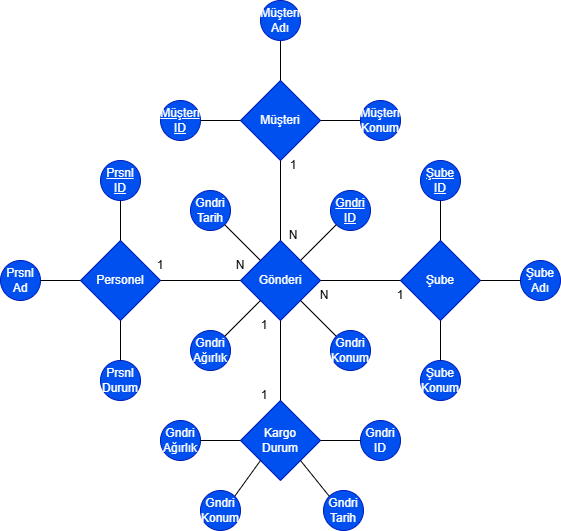

The diagram above was exported from draw.io. Its source (the exported page's mxGraphModel, read from the mxfile embedded in the PNG):
<mxGraphModel dx="1105" dy="632" grid="1" gridSize="10" guides="1" tooltips="1" connect="1" arrows="1" fold="1" page="1" pageScale="1" pageWidth="827" pageHeight="1169" math="0" shadow="0">
  <root>
    <mxCell id="0" />
    <mxCell id="1" parent="0" />
    <mxCell id="Pg6xA25eOzWeHbM95cW6-50" value="Gönderi" style="rhombus;whiteSpace=wrap;html=1;fillColor=#0050ef;fontColor=#ffffff;strokeColor=#001DBC;" vertex="1" parent="1">
      <mxGeometry x="360" y="560" width="80" height="80" as="geometry" />
    </mxCell>
    <mxCell id="Pg6xA25eOzWeHbM95cW6-52" value="Müşteri" style="rhombus;whiteSpace=wrap;html=1;fillColor=#0050ef;fontColor=#ffffff;strokeColor=#001DBC;" vertex="1" parent="1">
      <mxGeometry x="360" y="400" width="80" height="80" as="geometry" />
    </mxCell>
    <mxCell id="Pg6xA25eOzWeHbM95cW6-53" value="Şube" style="rhombus;whiteSpace=wrap;html=1;fillColor=#0050ef;fontColor=#ffffff;strokeColor=#001DBC;" vertex="1" parent="1">
      <mxGeometry x="520" y="560" width="80" height="80" as="geometry" />
    </mxCell>
    <mxCell id="Pg6xA25eOzWeHbM95cW6-54" value="Personel" style="rhombus;whiteSpace=wrap;html=1;fillColor=#0050ef;fontColor=#ffffff;strokeColor=#001DBC;" vertex="1" parent="1">
      <mxGeometry x="200" y="560" width="80" height="80" as="geometry" />
    </mxCell>
    <mxCell id="Pg6xA25eOzWeHbM95cW6-55" value="Kargo&lt;div&gt;Durum&lt;/div&gt;" style="rhombus;whiteSpace=wrap;html=1;fillColor=#0050ef;fontColor=#ffffff;strokeColor=#001DBC;" vertex="1" parent="1">
      <mxGeometry x="360" y="720" width="80" height="80" as="geometry" />
    </mxCell>
    <mxCell id="Pg6xA25eOzWeHbM95cW6-56" value="" style="endArrow=none;html=1;rounded=0;entryX=0;entryY=0.5;entryDx=0;entryDy=0;exitX=1;exitY=0.5;exitDx=0;exitDy=0;" edge="1" parent="1" source="Pg6xA25eOzWeHbM95cW6-50" target="Pg6xA25eOzWeHbM95cW6-53">
      <mxGeometry width="50" height="50" relative="1" as="geometry">
        <mxPoint x="390" y="630" as="sourcePoint" />
        <mxPoint x="440" y="580" as="targetPoint" />
      </mxGeometry>
    </mxCell>
    <mxCell id="Pg6xA25eOzWeHbM95cW6-58" value="" style="endArrow=none;html=1;rounded=0;exitX=0.5;exitY=0;exitDx=0;exitDy=0;" edge="1" parent="1" source="Pg6xA25eOzWeHbM95cW6-50" target="Pg6xA25eOzWeHbM95cW6-52">
      <mxGeometry width="50" height="50" relative="1" as="geometry">
        <mxPoint x="430" y="530" as="sourcePoint" />
        <mxPoint x="510" y="530" as="targetPoint" />
      </mxGeometry>
    </mxCell>
    <mxCell id="Pg6xA25eOzWeHbM95cW6-59" value="" style="endArrow=none;html=1;rounded=0;entryX=0;entryY=0.5;entryDx=0;entryDy=0;exitX=1;exitY=0.5;exitDx=0;exitDy=0;" edge="1" parent="1" source="Pg6xA25eOzWeHbM95cW6-54" target="Pg6xA25eOzWeHbM95cW6-50">
      <mxGeometry width="50" height="50" relative="1" as="geometry">
        <mxPoint x="320" y="580" as="sourcePoint" />
        <mxPoint x="400" y="580" as="targetPoint" />
      </mxGeometry>
    </mxCell>
    <mxCell id="Pg6xA25eOzWeHbM95cW6-60" value="" style="endArrow=none;html=1;rounded=0;entryX=0.5;entryY=1;entryDx=0;entryDy=0;exitX=0.5;exitY=0;exitDx=0;exitDy=0;" edge="1" parent="1" source="Pg6xA25eOzWeHbM95cW6-55" target="Pg6xA25eOzWeHbM95cW6-50">
      <mxGeometry width="50" height="50" relative="1" as="geometry">
        <mxPoint x="390" y="670" as="sourcePoint" />
        <mxPoint x="470" y="670" as="targetPoint" />
      </mxGeometry>
    </mxCell>
    <mxCell id="Pg6xA25eOzWeHbM95cW6-61" value="1" style="text;html=1;whiteSpace=wrap;strokeColor=none;fillColor=none;align=center;verticalAlign=middle;rounded=0;" vertex="1" parent="1">
      <mxGeometry x="354" y="630" width="60" height="30" as="geometry" />
    </mxCell>
    <mxCell id="Pg6xA25eOzWeHbM95cW6-62" value="1" style="text;html=1;whiteSpace=wrap;strokeColor=none;fillColor=none;align=center;verticalAlign=middle;rounded=0;" vertex="1" parent="1">
      <mxGeometry x="354" y="700" width="60" height="30" as="geometry" />
    </mxCell>
    <mxCell id="Pg6xA25eOzWeHbM95cW6-63" value="1" style="text;html=1;whiteSpace=wrap;strokeColor=none;fillColor=none;align=center;verticalAlign=middle;rounded=0;" vertex="1" parent="1">
      <mxGeometry x="250" y="570" width="60" height="30" as="geometry" />
    </mxCell>
    <mxCell id="Pg6xA25eOzWeHbM95cW6-64" value="N" style="text;html=1;whiteSpace=wrap;strokeColor=none;fillColor=none;align=center;verticalAlign=middle;rounded=0;" vertex="1" parent="1">
      <mxGeometry x="330" y="570" width="60" height="30" as="geometry" />
    </mxCell>
    <mxCell id="Pg6xA25eOzWeHbM95cW6-65" value="1" style="text;html=1;whiteSpace=wrap;strokeColor=none;fillColor=none;align=center;verticalAlign=middle;rounded=0;" vertex="1" parent="1">
      <mxGeometry x="383" y="470" width="60" height="30" as="geometry" />
    </mxCell>
    <mxCell id="Pg6xA25eOzWeHbM95cW6-66" value="N" style="text;html=1;whiteSpace=wrap;strokeColor=none;fillColor=none;align=center;verticalAlign=middle;rounded=0;" vertex="1" parent="1">
      <mxGeometry x="383" y="540" width="60" height="30" as="geometry" />
    </mxCell>
    <mxCell id="Pg6xA25eOzWeHbM95cW6-67" value="1" style="text;html=1;whiteSpace=wrap;strokeColor=none;fillColor=none;align=center;verticalAlign=middle;rounded=0;" vertex="1" parent="1">
      <mxGeometry x="490" y="600" width="60" height="30" as="geometry" />
    </mxCell>
    <mxCell id="Pg6xA25eOzWeHbM95cW6-68" value="N" style="text;html=1;whiteSpace=wrap;strokeColor=none;fillColor=none;align=center;verticalAlign=middle;rounded=0;" vertex="1" parent="1">
      <mxGeometry x="414" y="600" width="60" height="30" as="geometry" />
    </mxCell>
    <mxCell id="Pg6xA25eOzWeHbM95cW6-73" value="" style="endArrow=none;html=1;rounded=0;exitX=1;exitY=0.5;exitDx=0;exitDy=0;entryX=0;entryY=0.5;entryDx=0;entryDy=0;" edge="1" parent="1" source="Pg6xA25eOzWeHbM95cW6-77" target="Pg6xA25eOzWeHbM95cW6-52">
      <mxGeometry width="50" height="50" relative="1" as="geometry">
        <mxPoint x="320" y="440" as="sourcePoint" />
        <mxPoint x="400" y="420" as="targetPoint" />
      </mxGeometry>
    </mxCell>
    <mxCell id="Pg6xA25eOzWeHbM95cW6-74" value="" style="endArrow=none;html=1;rounded=0;exitX=0.5;exitY=0;exitDx=0;exitDy=0;entryX=0.5;entryY=1;entryDx=0;entryDy=0;" edge="1" parent="1" source="Pg6xA25eOzWeHbM95cW6-52" target="Pg6xA25eOzWeHbM95cW6-79">
      <mxGeometry width="50" height="50" relative="1" as="geometry">
        <mxPoint x="350" y="470" as="sourcePoint" />
        <mxPoint x="400" y="360" as="targetPoint" />
      </mxGeometry>
    </mxCell>
    <mxCell id="Pg6xA25eOzWeHbM95cW6-75" value="" style="endArrow=none;html=1;rounded=0;exitX=1;exitY=0.5;exitDx=0;exitDy=0;entryX=0;entryY=0.5;entryDx=0;entryDy=0;" edge="1" parent="1" source="Pg6xA25eOzWeHbM95cW6-52" target="Pg6xA25eOzWeHbM95cW6-80">
      <mxGeometry width="50" height="50" relative="1" as="geometry">
        <mxPoint x="350" y="470" as="sourcePoint" />
        <mxPoint x="480" y="440" as="targetPoint" />
      </mxGeometry>
    </mxCell>
    <mxCell id="Pg6xA25eOzWeHbM95cW6-77" value="&lt;u&gt;Müşteri&lt;/u&gt;&lt;div&gt;&lt;u&gt;ID&lt;/u&gt;&lt;/div&gt;" style="ellipse;whiteSpace=wrap;html=1;aspect=fixed;fillColor=#0050ef;fontColor=#ffffff;strokeColor=#001DBC;" vertex="1" parent="1">
      <mxGeometry x="280" y="420" width="40" height="40" as="geometry" />
    </mxCell>
    <mxCell id="Pg6xA25eOzWeHbM95cW6-79" value="Müşteri&lt;div&gt;Adı&lt;/div&gt;" style="ellipse;whiteSpace=wrap;html=1;aspect=fixed;fillColor=#0050ef;fontColor=#ffffff;strokeColor=#001DBC;" vertex="1" parent="1">
      <mxGeometry x="380" y="320" width="40" height="40" as="geometry" />
    </mxCell>
    <mxCell id="Pg6xA25eOzWeHbM95cW6-80" value="Müşteri&lt;div&gt;Konum&lt;/div&gt;" style="ellipse;whiteSpace=wrap;html=1;aspect=fixed;fillColor=#0050ef;fontColor=#ffffff;strokeColor=#001DBC;" vertex="1" parent="1">
      <mxGeometry x="480" y="420" width="40" height="40" as="geometry" />
    </mxCell>
    <mxCell id="Pg6xA25eOzWeHbM95cW6-82" value="&lt;u&gt;Şube&lt;br&gt;&lt;/u&gt;&lt;div&gt;&lt;u&gt;ID&lt;/u&gt;&lt;/div&gt;" style="ellipse;whiteSpace=wrap;html=1;aspect=fixed;fillColor=#0050ef;fontColor=#ffffff;strokeColor=#001DBC;" vertex="1" parent="1">
      <mxGeometry x="540" y="480" width="40" height="40" as="geometry" />
    </mxCell>
    <mxCell id="Pg6xA25eOzWeHbM95cW6-83" value="Şube&lt;div&gt;Adı&lt;/div&gt;" style="ellipse;whiteSpace=wrap;html=1;aspect=fixed;fillColor=#0050ef;fontColor=#ffffff;strokeColor=#001DBC;" vertex="1" parent="1">
      <mxGeometry x="640" y="580" width="40" height="40" as="geometry" />
    </mxCell>
    <mxCell id="Pg6xA25eOzWeHbM95cW6-85" value="Şube&lt;div&gt;Konum&lt;/div&gt;" style="ellipse;whiteSpace=wrap;html=1;aspect=fixed;fillColor=#0050ef;fontColor=#ffffff;strokeColor=#001DBC;" vertex="1" parent="1">
      <mxGeometry x="540" y="680" width="40" height="40" as="geometry" />
    </mxCell>
    <mxCell id="Pg6xA25eOzWeHbM95cW6-86" value="&lt;u&gt;Prsnl&lt;br&gt;&lt;/u&gt;&lt;div&gt;&lt;u&gt;ID&lt;/u&gt;&lt;/div&gt;" style="ellipse;whiteSpace=wrap;html=1;aspect=fixed;fillColor=#0050ef;fontColor=#ffffff;strokeColor=#001DBC;" vertex="1" parent="1">
      <mxGeometry x="220" y="480" width="40" height="40" as="geometry" />
    </mxCell>
    <mxCell id="Pg6xA25eOzWeHbM95cW6-87" value="Prsnl&lt;div&gt;Ad&lt;/div&gt;" style="ellipse;whiteSpace=wrap;html=1;aspect=fixed;fillColor=#0050ef;fontColor=#ffffff;strokeColor=#001DBC;" vertex="1" parent="1">
      <mxGeometry x="120" y="580" width="40" height="40" as="geometry" />
    </mxCell>
    <mxCell id="Pg6xA25eOzWeHbM95cW6-88" value="Prsnl&lt;div&gt;Durum&lt;/div&gt;" style="ellipse;whiteSpace=wrap;html=1;aspect=fixed;fillColor=#0050ef;fontColor=#ffffff;strokeColor=#001DBC;" vertex="1" parent="1">
      <mxGeometry x="220" y="680" width="40" height="40" as="geometry" />
    </mxCell>
    <mxCell id="Pg6xA25eOzWeHbM95cW6-89" value="" style="endArrow=none;html=1;rounded=0;exitX=0.5;exitY=0;exitDx=0;exitDy=0;entryX=0.5;entryY=1;entryDx=0;entryDy=0;" edge="1" parent="1" source="Pg6xA25eOzWeHbM95cW6-53" target="Pg6xA25eOzWeHbM95cW6-82">
      <mxGeometry width="50" height="50" relative="1" as="geometry">
        <mxPoint x="370" y="620" as="sourcePoint" />
        <mxPoint x="420" y="570" as="targetPoint" />
      </mxGeometry>
    </mxCell>
    <mxCell id="Pg6xA25eOzWeHbM95cW6-90" value="" style="endArrow=none;html=1;rounded=0;exitX=1;exitY=0.5;exitDx=0;exitDy=0;entryX=0;entryY=0.5;entryDx=0;entryDy=0;" edge="1" parent="1" source="Pg6xA25eOzWeHbM95cW6-53" target="Pg6xA25eOzWeHbM95cW6-83">
      <mxGeometry width="50" height="50" relative="1" as="geometry">
        <mxPoint x="370" y="620" as="sourcePoint" />
        <mxPoint x="420" y="570" as="targetPoint" />
      </mxGeometry>
    </mxCell>
    <mxCell id="Pg6xA25eOzWeHbM95cW6-91" value="" style="endArrow=none;html=1;rounded=0;entryX=0.5;entryY=1;entryDx=0;entryDy=0;exitX=0.5;exitY=0;exitDx=0;exitDy=0;" edge="1" parent="1" source="Pg6xA25eOzWeHbM95cW6-85" target="Pg6xA25eOzWeHbM95cW6-53">
      <mxGeometry width="50" height="50" relative="1" as="geometry">
        <mxPoint x="370" y="620" as="sourcePoint" />
        <mxPoint x="420" y="570" as="targetPoint" />
      </mxGeometry>
    </mxCell>
    <mxCell id="Pg6xA25eOzWeHbM95cW6-92" value="" style="endArrow=none;html=1;rounded=0;entryX=0.5;entryY=1;entryDx=0;entryDy=0;exitX=0.5;exitY=0;exitDx=0;exitDy=0;" edge="1" parent="1" source="Pg6xA25eOzWeHbM95cW6-54" target="Pg6xA25eOzWeHbM95cW6-86">
      <mxGeometry width="50" height="50" relative="1" as="geometry">
        <mxPoint x="370" y="620" as="sourcePoint" />
        <mxPoint x="420" y="570" as="targetPoint" />
      </mxGeometry>
    </mxCell>
    <mxCell id="Pg6xA25eOzWeHbM95cW6-93" value="" style="endArrow=none;html=1;rounded=0;exitX=0.5;exitY=0;exitDx=0;exitDy=0;entryX=0.5;entryY=1;entryDx=0;entryDy=0;" edge="1" parent="1" source="Pg6xA25eOzWeHbM95cW6-88" target="Pg6xA25eOzWeHbM95cW6-54">
      <mxGeometry width="50" height="50" relative="1" as="geometry">
        <mxPoint x="370" y="620" as="sourcePoint" />
        <mxPoint x="420" y="570" as="targetPoint" />
      </mxGeometry>
    </mxCell>
    <mxCell id="Pg6xA25eOzWeHbM95cW6-94" value="" style="endArrow=none;html=1;rounded=0;entryX=1;entryY=0.5;entryDx=0;entryDy=0;exitX=0;exitY=0.5;exitDx=0;exitDy=0;" edge="1" parent="1" source="Pg6xA25eOzWeHbM95cW6-54" target="Pg6xA25eOzWeHbM95cW6-87">
      <mxGeometry width="50" height="50" relative="1" as="geometry">
        <mxPoint x="370" y="620" as="sourcePoint" />
        <mxPoint x="420" y="570" as="targetPoint" />
      </mxGeometry>
    </mxCell>
    <mxCell id="Pg6xA25eOzWeHbM95cW6-95" value="&lt;u&gt;Gndri&lt;br&gt;&lt;/u&gt;&lt;div&gt;&lt;u&gt;ID&lt;/u&gt;&lt;/div&gt;" style="ellipse;whiteSpace=wrap;html=1;aspect=fixed;fillColor=#0050ef;fontColor=#ffffff;strokeColor=#001DBC;" vertex="1" parent="1">
      <mxGeometry x="450" y="510" width="40" height="40" as="geometry" />
    </mxCell>
    <mxCell id="Pg6xA25eOzWeHbM95cW6-96" value="Gndri&lt;div&gt;Tarih&lt;/div&gt;" style="ellipse;whiteSpace=wrap;html=1;aspect=fixed;fillColor=#0050ef;fontColor=#ffffff;strokeColor=#001DBC;" vertex="1" parent="1">
      <mxGeometry x="310" y="510" width="40" height="40" as="geometry" />
    </mxCell>
    <mxCell id="Pg6xA25eOzWeHbM95cW6-97" value="" style="endArrow=none;html=1;rounded=0;entryX=0;entryY=1;entryDx=0;entryDy=0;exitX=1;exitY=0;exitDx=0;exitDy=0;" edge="1" parent="1" source="Pg6xA25eOzWeHbM95cW6-50" target="Pg6xA25eOzWeHbM95cW6-95">
      <mxGeometry width="50" height="50" relative="1" as="geometry">
        <mxPoint x="420" y="580" as="sourcePoint" />
        <mxPoint x="370" y="640" as="targetPoint" />
      </mxGeometry>
    </mxCell>
    <mxCell id="Pg6xA25eOzWeHbM95cW6-98" value="" style="endArrow=none;html=1;rounded=0;entryX=1;entryY=1;entryDx=0;entryDy=0;exitX=0;exitY=0;exitDx=0;exitDy=0;" edge="1" parent="1" source="Pg6xA25eOzWeHbM95cW6-50" target="Pg6xA25eOzWeHbM95cW6-96">
      <mxGeometry width="50" height="50" relative="1" as="geometry">
        <mxPoint x="380" y="550" as="sourcePoint" />
        <mxPoint x="370" y="640" as="targetPoint" />
      </mxGeometry>
    </mxCell>
    <mxCell id="Pg6xA25eOzWeHbM95cW6-99" value="Gndri&lt;div&gt;Konum&lt;/div&gt;" style="ellipse;whiteSpace=wrap;html=1;aspect=fixed;fillColor=#0050ef;fontColor=#ffffff;strokeColor=#001DBC;" vertex="1" parent="1">
      <mxGeometry x="450" y="650" width="40" height="40" as="geometry" />
    </mxCell>
    <mxCell id="Pg6xA25eOzWeHbM95cW6-100" value="" style="endArrow=none;html=1;rounded=0;entryX=0;entryY=0;entryDx=0;entryDy=0;exitX=1;exitY=1;exitDx=0;exitDy=0;" edge="1" parent="1" source="Pg6xA25eOzWeHbM95cW6-50" target="Pg6xA25eOzWeHbM95cW6-99">
      <mxGeometry width="50" height="50" relative="1" as="geometry">
        <mxPoint x="420" y="650" as="sourcePoint" />
        <mxPoint x="390" y="530" as="targetPoint" />
      </mxGeometry>
    </mxCell>
    <mxCell id="Pg6xA25eOzWeHbM95cW6-101" value="Gndri&lt;div&gt;Ağırlık&lt;/div&gt;" style="ellipse;whiteSpace=wrap;html=1;aspect=fixed;fillColor=#0050ef;fontColor=#ffffff;strokeColor=#001DBC;" vertex="1" parent="1">
      <mxGeometry x="310" y="650" width="40" height="40" as="geometry" />
    </mxCell>
    <mxCell id="Pg6xA25eOzWeHbM95cW6-102" value="" style="endArrow=none;html=1;rounded=0;entryX=0;entryY=1;entryDx=0;entryDy=0;exitX=1;exitY=0;exitDx=0;exitDy=0;" edge="1" parent="1" source="Pg6xA25eOzWeHbM95cW6-101" target="Pg6xA25eOzWeHbM95cW6-50">
      <mxGeometry width="50" height="50" relative="1" as="geometry">
        <mxPoint x="350" y="690" as="sourcePoint" />
        <mxPoint x="400" y="640" as="targetPoint" />
      </mxGeometry>
    </mxCell>
    <mxCell id="Pg6xA25eOzWeHbM95cW6-103" value="Gndri&lt;br&gt;&lt;div&gt;ID&lt;/div&gt;" style="ellipse;whiteSpace=wrap;html=1;aspect=fixed;fillColor=#0050ef;fontColor=#ffffff;strokeColor=#001DBC;" vertex="1" parent="1">
      <mxGeometry x="480" y="740" width="40" height="40" as="geometry" />
    </mxCell>
    <mxCell id="Pg6xA25eOzWeHbM95cW6-104" value="Gndri&lt;div&gt;Tarih&lt;/div&gt;" style="ellipse;whiteSpace=wrap;html=1;aspect=fixed;fillColor=#0050ef;fontColor=#ffffff;strokeColor=#001DBC;" vertex="1" parent="1">
      <mxGeometry x="443" y="810" width="40" height="40" as="geometry" />
    </mxCell>
    <mxCell id="Pg6xA25eOzWeHbM95cW6-105" value="Gndri&lt;div&gt;Konum&lt;/div&gt;" style="ellipse;whiteSpace=wrap;html=1;aspect=fixed;fillColor=#0050ef;fontColor=#ffffff;strokeColor=#001DBC;" vertex="1" parent="1">
      <mxGeometry x="320" y="810" width="40" height="40" as="geometry" />
    </mxCell>
    <mxCell id="Pg6xA25eOzWeHbM95cW6-106" value="Gndri&lt;div&gt;Ağırlık&lt;/div&gt;" style="ellipse;whiteSpace=wrap;html=1;aspect=fixed;fillColor=#0050ef;fontColor=#ffffff;strokeColor=#001DBC;" vertex="1" parent="1">
      <mxGeometry x="280" y="740" width="40" height="40" as="geometry" />
    </mxCell>
    <mxCell id="Pg6xA25eOzWeHbM95cW6-107" value="" style="endArrow=none;html=1;rounded=0;entryX=0;entryY=0.5;entryDx=0;entryDy=0;exitX=1;exitY=0.5;exitDx=0;exitDy=0;" edge="1" parent="1" source="Pg6xA25eOzWeHbM95cW6-55" target="Pg6xA25eOzWeHbM95cW6-103">
      <mxGeometry width="50" height="50" relative="1" as="geometry">
        <mxPoint x="350" y="690" as="sourcePoint" />
        <mxPoint x="400" y="640" as="targetPoint" />
      </mxGeometry>
    </mxCell>
    <mxCell id="Pg6xA25eOzWeHbM95cW6-109" value="" style="endArrow=none;html=1;rounded=0;entryX=0;entryY=0.5;entryDx=0;entryDy=0;exitX=1;exitY=0.5;exitDx=0;exitDy=0;" edge="1" parent="1" source="Pg6xA25eOzWeHbM95cW6-106" target="Pg6xA25eOzWeHbM95cW6-55">
      <mxGeometry width="50" height="50" relative="1" as="geometry">
        <mxPoint x="350" y="690" as="sourcePoint" />
        <mxPoint x="400" y="640" as="targetPoint" />
      </mxGeometry>
    </mxCell>
    <mxCell id="Pg6xA25eOzWeHbM95cW6-111" value="" style="endArrow=none;html=1;rounded=0;entryX=0;entryY=0;entryDx=0;entryDy=0;exitX=1;exitY=1;exitDx=0;exitDy=0;" edge="1" parent="1" source="Pg6xA25eOzWeHbM95cW6-55" target="Pg6xA25eOzWeHbM95cW6-104">
      <mxGeometry width="50" height="50" relative="1" as="geometry">
        <mxPoint x="350" y="690" as="sourcePoint" />
        <mxPoint x="400" y="640" as="targetPoint" />
      </mxGeometry>
    </mxCell>
    <mxCell id="Pg6xA25eOzWeHbM95cW6-112" value="" style="endArrow=none;html=1;rounded=0;exitX=0;exitY=1;exitDx=0;exitDy=0;entryX=1;entryY=0;entryDx=0;entryDy=0;" edge="1" parent="1" source="Pg6xA25eOzWeHbM95cW6-55" target="Pg6xA25eOzWeHbM95cW6-105">
      <mxGeometry width="50" height="50" relative="1" as="geometry">
        <mxPoint x="350" y="690" as="sourcePoint" />
        <mxPoint x="400" y="640" as="targetPoint" />
      </mxGeometry>
    </mxCell>
  </root>
</mxGraphModel>